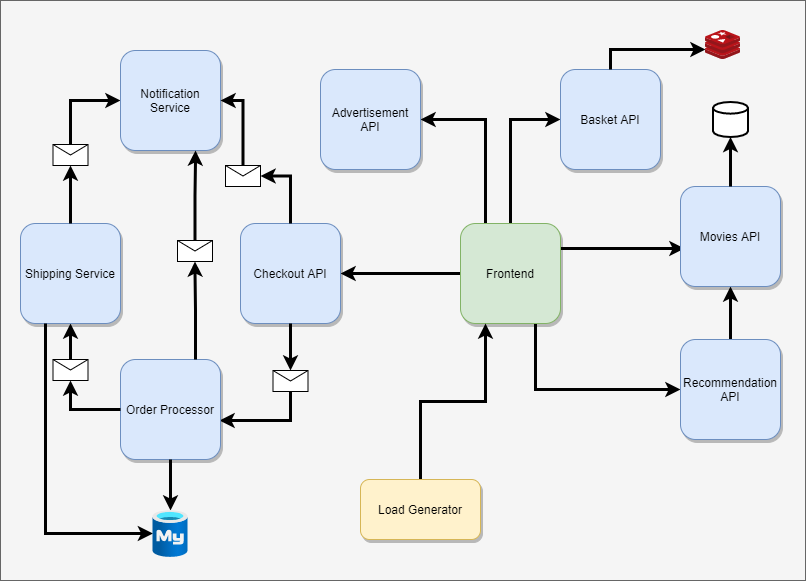

The diagram above was exported from draw.io. Its source (the exported page's mxGraphModel, read from the mxfile embedded in the PNG):
<mxGraphModel dx="1024" dy="885" grid="1" gridSize="10" guides="1" tooltips="1" connect="1" arrows="1" fold="1" page="1" pageScale="1" pageWidth="1169" pageHeight="827" math="0" shadow="0">
  <root>
    <mxCell id="w5IPc--7lA8eSU0CzTCQ-0" />
    <mxCell id="w5IPc--7lA8eSU0CzTCQ-1" parent="w5IPc--7lA8eSU0CzTCQ-0" />
    <mxCell id="w5IPc--7lA8eSU0CzTCQ-2" value="" style="rounded=0;whiteSpace=wrap;html=1;fillColor=#f5f5f5;strokeColor=#666666;fontColor=#333333;" parent="w5IPc--7lA8eSU0CzTCQ-1" vertex="1">
      <mxGeometry x="165" y="110" width="805" height="580" as="geometry" />
    </mxCell>
    <mxCell id="w5IPc--7lA8eSU0CzTCQ-3" style="edgeStyle=orthogonalEdgeStyle;rounded=0;orthogonalLoop=1;jettySize=auto;html=1;exitX=0.75;exitY=1;exitDx=0;exitDy=0;entryX=0;entryY=0.5;entryDx=0;entryDy=0;strokeWidth=3;" parent="w5IPc--7lA8eSU0CzTCQ-1" source="w5IPc--7lA8eSU0CzTCQ-8" target="w5IPc--7lA8eSU0CzTCQ-11" edge="1">
      <mxGeometry relative="1" as="geometry" />
    </mxCell>
    <mxCell id="w5IPc--7lA8eSU0CzTCQ-4" style="edgeStyle=orthogonalEdgeStyle;rounded=0;orthogonalLoop=1;jettySize=auto;html=1;entryX=1;entryY=0.5;entryDx=0;entryDy=0;strokeWidth=3;" parent="w5IPc--7lA8eSU0CzTCQ-1" source="w5IPc--7lA8eSU0CzTCQ-8" target="w5IPc--7lA8eSU0CzTCQ-16" edge="1">
      <mxGeometry relative="1" as="geometry" />
    </mxCell>
    <mxCell id="w5IPc--7lA8eSU0CzTCQ-5" style="edgeStyle=orthogonalEdgeStyle;rounded=0;orthogonalLoop=1;jettySize=auto;html=1;exitX=0.25;exitY=0;exitDx=0;exitDy=0;entryX=1;entryY=0.5;entryDx=0;entryDy=0;strokeWidth=3;" parent="w5IPc--7lA8eSU0CzTCQ-1" source="w5IPc--7lA8eSU0CzTCQ-8" target="w5IPc--7lA8eSU0CzTCQ-20" edge="1">
      <mxGeometry relative="1" as="geometry" />
    </mxCell>
    <mxCell id="w5IPc--7lA8eSU0CzTCQ-6" style="edgeStyle=orthogonalEdgeStyle;rounded=0;orthogonalLoop=1;jettySize=auto;html=1;exitX=0.5;exitY=0;exitDx=0;exitDy=0;entryX=0;entryY=0.5;entryDx=0;entryDy=0;strokeWidth=3;" parent="w5IPc--7lA8eSU0CzTCQ-1" source="w5IPc--7lA8eSU0CzTCQ-8" target="w5IPc--7lA8eSU0CzTCQ-12" edge="1">
      <mxGeometry relative="1" as="geometry" />
    </mxCell>
    <mxCell id="w5IPc--7lA8eSU0CzTCQ-7" style="edgeStyle=orthogonalEdgeStyle;rounded=0;orthogonalLoop=1;jettySize=auto;html=1;exitX=1;exitY=0.25;exitDx=0;exitDy=0;entryX=0.04;entryY=0.62;entryDx=0;entryDy=0;entryPerimeter=0;strokeWidth=3;" parent="w5IPc--7lA8eSU0CzTCQ-1" source="w5IPc--7lA8eSU0CzTCQ-8" target="w5IPc--7lA8eSU0CzTCQ-10" edge="1">
      <mxGeometry relative="1" as="geometry" />
    </mxCell>
    <mxCell id="w5IPc--7lA8eSU0CzTCQ-8" value="Frontend" style="whiteSpace=wrap;html=1;aspect=fixed;fillColor=#d5e8d4;strokeColor=#82b366;rounded=1;shadow=1;glass=0;sketch=0;" parent="w5IPc--7lA8eSU0CzTCQ-1" vertex="1">
      <mxGeometry x="625" y="333" width="100" height="100" as="geometry" />
    </mxCell>
    <mxCell id="w5IPc--7lA8eSU0CzTCQ-9" style="edgeStyle=orthogonalEdgeStyle;rounded=0;orthogonalLoop=1;jettySize=auto;html=1;exitX=0.5;exitY=0;exitDx=0;exitDy=0;entryX=0.5;entryY=1;entryDx=0;entryDy=0;strokeWidth=3;" parent="w5IPc--7lA8eSU0CzTCQ-1" source="w5IPc--7lA8eSU0CzTCQ-11" target="w5IPc--7lA8eSU0CzTCQ-10" edge="1">
      <mxGeometry relative="1" as="geometry" />
    </mxCell>
    <mxCell id="w5IPc--7lA8eSU0CzTCQ-10" value="Movies API" style="whiteSpace=wrap;html=1;aspect=fixed;fillColor=#dae8fc;strokeColor=#6c8ebf;rounded=1;shadow=1;glass=0;sketch=0;" parent="w5IPc--7lA8eSU0CzTCQ-1" vertex="1">
      <mxGeometry x="845" y="296" width="100" height="100" as="geometry" />
    </mxCell>
    <mxCell id="w5IPc--7lA8eSU0CzTCQ-11" value="Recommendation API" style="whiteSpace=wrap;html=1;aspect=fixed;fillColor=#dae8fc;strokeColor=#6c8ebf;rounded=1;shadow=1;glass=0;sketch=0;" parent="w5IPc--7lA8eSU0CzTCQ-1" vertex="1">
      <mxGeometry x="845" y="449" width="100" height="100" as="geometry" />
    </mxCell>
    <mxCell id="w5IPc--7lA8eSU0CzTCQ-12" value="Basket API" style="whiteSpace=wrap;html=1;aspect=fixed;fillColor=#dae8fc;strokeColor=#6c8ebf;rounded=1;shadow=1;glass=0;sketch=0;" parent="w5IPc--7lA8eSU0CzTCQ-1" vertex="1">
      <mxGeometry x="725" y="179" width="100" height="100" as="geometry" />
    </mxCell>
    <mxCell id="w5IPc--7lA8eSU0CzTCQ-13" style="edgeStyle=orthogonalEdgeStyle;rounded=0;orthogonalLoop=1;jettySize=auto;html=1;entryX=0.5;entryY=1;entryDx=0;entryDy=0;strokeWidth=3;exitX=0.5;exitY=0;exitDx=0;exitDy=0;" parent="w5IPc--7lA8eSU0CzTCQ-1" source="hVo01x06NKmsdJMZBnEp-11" target="w5IPc--7lA8eSU0CzTCQ-17" edge="1">
      <mxGeometry relative="1" as="geometry" />
    </mxCell>
    <mxCell id="w5IPc--7lA8eSU0CzTCQ-14" style="edgeStyle=orthogonalEdgeStyle;rounded=0;orthogonalLoop=1;jettySize=auto;html=1;entryX=0;entryY=0.5;entryDx=0;entryDy=0;strokeWidth=3;exitX=0.5;exitY=0;exitDx=0;exitDy=0;" parent="w5IPc--7lA8eSU0CzTCQ-1" source="hVo01x06NKmsdJMZBnEp-8" target="w5IPc--7lA8eSU0CzTCQ-18" edge="1">
      <mxGeometry relative="1" as="geometry" />
    </mxCell>
    <mxCell id="w5IPc--7lA8eSU0CzTCQ-15" style="edgeStyle=orthogonalEdgeStyle;rounded=0;orthogonalLoop=1;jettySize=auto;html=1;exitX=0.5;exitY=1;exitDx=0;exitDy=0;entryX=0.99;entryY=0.61;entryDx=0;entryDy=0;entryPerimeter=0;strokeWidth=3;" parent="w5IPc--7lA8eSU0CzTCQ-1" source="hVo01x06NKmsdJMZBnEp-4" target="w5IPc--7lA8eSU0CzTCQ-19" edge="1">
      <mxGeometry relative="1" as="geometry" />
    </mxCell>
    <mxCell id="w5IPc--7lA8eSU0CzTCQ-16" value="Checkout API" style="whiteSpace=wrap;html=1;aspect=fixed;fillColor=#dae8fc;strokeColor=#6c8ebf;rounded=1;shadow=1;glass=0;sketch=0;" parent="w5IPc--7lA8eSU0CzTCQ-1" vertex="1">
      <mxGeometry x="405" y="333" width="100" height="100" as="geometry" />
    </mxCell>
    <mxCell id="w5IPc--7lA8eSU0CzTCQ-17" value="Shipping Service" style="whiteSpace=wrap;html=1;aspect=fixed;fillColor=#dae8fc;strokeColor=#6c8ebf;rounded=1;shadow=1;glass=0;sketch=0;" parent="w5IPc--7lA8eSU0CzTCQ-1" vertex="1">
      <mxGeometry x="185" y="333" width="100" height="100" as="geometry" />
    </mxCell>
    <mxCell id="w5IPc--7lA8eSU0CzTCQ-18" value="Notification Service" style="whiteSpace=wrap;html=1;aspect=fixed;fillColor=#dae8fc;strokeColor=#6c8ebf;rounded=1;shadow=1;glass=0;sketch=0;" parent="w5IPc--7lA8eSU0CzTCQ-1" vertex="1">
      <mxGeometry x="285" y="160" width="100" height="100" as="geometry" />
    </mxCell>
    <mxCell id="cziljNwW0O-S-k9sIpvF-3" style="edgeStyle=orthogonalEdgeStyle;rounded=0;orthogonalLoop=1;jettySize=auto;html=1;exitX=0.5;exitY=0;exitDx=0;exitDy=0;entryX=0.75;entryY=1;entryDx=0;entryDy=0;strokeWidth=3;" parent="w5IPc--7lA8eSU0CzTCQ-1" source="hVo01x06NKmsdJMZBnEp-6" target="w5IPc--7lA8eSU0CzTCQ-18" edge="1">
      <mxGeometry relative="1" as="geometry" />
    </mxCell>
    <mxCell id="w5IPc--7lA8eSU0CzTCQ-19" value="Order Processor" style="whiteSpace=wrap;html=1;aspect=fixed;fillColor=#dae8fc;strokeColor=#6c8ebf;rounded=1;shadow=1;glass=0;sketch=0;" parent="w5IPc--7lA8eSU0CzTCQ-1" vertex="1">
      <mxGeometry x="285" y="469" width="100" height="100" as="geometry" />
    </mxCell>
    <mxCell id="w5IPc--7lA8eSU0CzTCQ-20" value="Advertisement API" style="whiteSpace=wrap;html=1;aspect=fixed;fillColor=#dae8fc;strokeColor=#6c8ebf;rounded=1;shadow=1;glass=0;sketch=0;" parent="w5IPc--7lA8eSU0CzTCQ-1" vertex="1">
      <mxGeometry x="485" y="179" width="100" height="100" as="geometry" />
    </mxCell>
    <mxCell id="w5IPc--7lA8eSU0CzTCQ-21" style="edgeStyle=orthogonalEdgeStyle;rounded=0;orthogonalLoop=1;jettySize=auto;html=1;entryX=0.25;entryY=1;entryDx=0;entryDy=0;strokeWidth=3;" parent="w5IPc--7lA8eSU0CzTCQ-1" source="w5IPc--7lA8eSU0CzTCQ-22" target="w5IPc--7lA8eSU0CzTCQ-8" edge="1">
      <mxGeometry relative="1" as="geometry" />
    </mxCell>
    <mxCell id="w5IPc--7lA8eSU0CzTCQ-22" value="Load Generator" style="rounded=1;whiteSpace=wrap;html=1;fillColor=#fff2cc;strokeColor=#d6b656;shadow=1;glass=0;sketch=0;" parent="w5IPc--7lA8eSU0CzTCQ-1" vertex="1">
      <mxGeometry x="525" y="589" width="120" height="60" as="geometry" />
    </mxCell>
    <mxCell id="cziljNwW0O-S-k9sIpvF-1" style="edgeStyle=orthogonalEdgeStyle;rounded=0;orthogonalLoop=1;jettySize=auto;html=1;entryX=1;entryY=0.5;entryDx=0;entryDy=0;strokeWidth=3;exitX=0.5;exitY=0;exitDx=0;exitDy=0;" parent="w5IPc--7lA8eSU0CzTCQ-1" source="hVo01x06NKmsdJMZBnEp-2" target="w5IPc--7lA8eSU0CzTCQ-18" edge="1">
      <mxGeometry relative="1" as="geometry">
        <mxPoint x="330" y="313" as="sourcePoint" />
        <mxPoint x="405" y="240" as="targetPoint" />
      </mxGeometry>
    </mxCell>
    <mxCell id="hVo01x06NKmsdJMZBnEp-2" value="" style="shape=message;html=1;whiteSpace=wrap;html=1;outlineConnect=0;" vertex="1" parent="w5IPc--7lA8eSU0CzTCQ-1">
      <mxGeometry x="390" y="275" width="35" height="21" as="geometry" />
    </mxCell>
    <mxCell id="hVo01x06NKmsdJMZBnEp-3" style="edgeStyle=orthogonalEdgeStyle;rounded=0;orthogonalLoop=1;jettySize=auto;html=1;entryX=1;entryY=0.5;entryDx=0;entryDy=0;strokeWidth=3;exitX=0.5;exitY=0;exitDx=0;exitDy=0;" edge="1" parent="w5IPc--7lA8eSU0CzTCQ-1" source="w5IPc--7lA8eSU0CzTCQ-16" target="hVo01x06NKmsdJMZBnEp-2">
      <mxGeometry relative="1" as="geometry">
        <mxPoint x="455" y="333" as="sourcePoint" />
        <mxPoint x="385" y="210" as="targetPoint" />
      </mxGeometry>
    </mxCell>
    <mxCell id="hVo01x06NKmsdJMZBnEp-4" value="" style="shape=message;html=1;whiteSpace=wrap;html=1;outlineConnect=0;" vertex="1" parent="w5IPc--7lA8eSU0CzTCQ-1">
      <mxGeometry x="437.5" y="480" width="35" height="21" as="geometry" />
    </mxCell>
    <mxCell id="hVo01x06NKmsdJMZBnEp-5" style="edgeStyle=orthogonalEdgeStyle;rounded=0;orthogonalLoop=1;jettySize=auto;html=1;exitX=0.5;exitY=1;exitDx=0;exitDy=0;entryX=0.5;entryY=0;entryDx=0;entryDy=0;strokeWidth=3;" edge="1" parent="w5IPc--7lA8eSU0CzTCQ-1" source="w5IPc--7lA8eSU0CzTCQ-16" target="hVo01x06NKmsdJMZBnEp-4">
      <mxGeometry relative="1" as="geometry">
        <mxPoint x="455" y="433" as="sourcePoint" />
        <mxPoint x="384" y="530" as="targetPoint" />
      </mxGeometry>
    </mxCell>
    <mxCell id="hVo01x06NKmsdJMZBnEp-6" value="" style="shape=message;html=1;whiteSpace=wrap;html=1;outlineConnect=0;" vertex="1" parent="w5IPc--7lA8eSU0CzTCQ-1">
      <mxGeometry x="342" y="350" width="35" height="21" as="geometry" />
    </mxCell>
    <mxCell id="hVo01x06NKmsdJMZBnEp-7" style="edgeStyle=orthogonalEdgeStyle;rounded=0;orthogonalLoop=1;jettySize=auto;html=1;exitX=0.75;exitY=0;exitDx=0;exitDy=0;entryX=0.5;entryY=1;entryDx=0;entryDy=0;strokeWidth=3;" edge="1" parent="w5IPc--7lA8eSU0CzTCQ-1" source="w5IPc--7lA8eSU0CzTCQ-19" target="hVo01x06NKmsdJMZBnEp-6">
      <mxGeometry relative="1" as="geometry">
        <mxPoint x="360" y="469" as="sourcePoint" />
        <mxPoint x="360" y="260" as="targetPoint" />
      </mxGeometry>
    </mxCell>
    <mxCell id="hVo01x06NKmsdJMZBnEp-8" value="" style="shape=message;html=1;whiteSpace=wrap;html=1;outlineConnect=0;" vertex="1" parent="w5IPc--7lA8eSU0CzTCQ-1">
      <mxGeometry x="217.5" y="254" width="35" height="21" as="geometry" />
    </mxCell>
    <mxCell id="hVo01x06NKmsdJMZBnEp-10" style="edgeStyle=orthogonalEdgeStyle;rounded=0;orthogonalLoop=1;jettySize=auto;html=1;strokeWidth=3;" edge="1" parent="w5IPc--7lA8eSU0CzTCQ-1" source="w5IPc--7lA8eSU0CzTCQ-17" target="hVo01x06NKmsdJMZBnEp-8">
      <mxGeometry relative="1" as="geometry">
        <mxPoint x="235" y="333" as="sourcePoint" />
        <mxPoint x="285" y="210" as="targetPoint" />
      </mxGeometry>
    </mxCell>
    <mxCell id="hVo01x06NKmsdJMZBnEp-11" value="" style="shape=message;html=1;whiteSpace=wrap;html=1;outlineConnect=0;" vertex="1" parent="w5IPc--7lA8eSU0CzTCQ-1">
      <mxGeometry x="217.5" y="469" width="35" height="21" as="geometry" />
    </mxCell>
    <mxCell id="hVo01x06NKmsdJMZBnEp-12" style="edgeStyle=orthogonalEdgeStyle;rounded=0;orthogonalLoop=1;jettySize=auto;html=1;entryX=0.5;entryY=1;entryDx=0;entryDy=0;strokeWidth=3;exitX=0;exitY=0.5;exitDx=0;exitDy=0;" edge="1" parent="w5IPc--7lA8eSU0CzTCQ-1" source="w5IPc--7lA8eSU0CzTCQ-19" target="hVo01x06NKmsdJMZBnEp-11">
      <mxGeometry relative="1" as="geometry">
        <mxPoint x="285" y="519" as="sourcePoint" />
        <mxPoint x="235" y="433" as="targetPoint" />
      </mxGeometry>
    </mxCell>
    <mxCell id="hVo01x06NKmsdJMZBnEp-14" value="" style="edgeStyle=orthogonalEdgeStyle;rounded=0;orthogonalLoop=1;jettySize=auto;html=1;strokeWidth=3;" edge="1" parent="w5IPc--7lA8eSU0CzTCQ-1" source="w5IPc--7lA8eSU0CzTCQ-19" target="hVo01x06NKmsdJMZBnEp-13">
      <mxGeometry relative="1" as="geometry" />
    </mxCell>
    <mxCell id="hVo01x06NKmsdJMZBnEp-15" style="edgeStyle=orthogonalEdgeStyle;rounded=0;orthogonalLoop=1;jettySize=auto;html=1;strokeWidth=3;exitX=0.25;exitY=1;exitDx=0;exitDy=0;" edge="1" parent="w5IPc--7lA8eSU0CzTCQ-1" source="w5IPc--7lA8eSU0CzTCQ-17" target="hVo01x06NKmsdJMZBnEp-13">
      <mxGeometry relative="1" as="geometry">
        <Array as="points">
          <mxPoint x="210" y="643" />
        </Array>
      </mxGeometry>
    </mxCell>
    <mxCell id="hVo01x06NKmsdJMZBnEp-13" value="" style="aspect=fixed;html=1;points=[];align=center;image;fontSize=12;image=img/lib/azure2/databases/Azure_Database_MySQL_Server.svg;" vertex="1" parent="w5IPc--7lA8eSU0CzTCQ-1">
      <mxGeometry x="317.5" y="620" width="35" height="46.67" as="geometry" />
    </mxCell>
    <mxCell id="hVo01x06NKmsdJMZBnEp-17" style="edgeStyle=orthogonalEdgeStyle;rounded=0;orthogonalLoop=1;jettySize=auto;html=1;strokeWidth=3;exitX=0.5;exitY=0;exitDx=0;exitDy=0;" edge="1" parent="w5IPc--7lA8eSU0CzTCQ-1" source="w5IPc--7lA8eSU0CzTCQ-12" target="hVo01x06NKmsdJMZBnEp-16">
      <mxGeometry relative="1" as="geometry">
        <Array as="points">
          <mxPoint x="775" y="159" />
        </Array>
      </mxGeometry>
    </mxCell>
    <mxCell id="hVo01x06NKmsdJMZBnEp-16" value="" style="aspect=fixed;html=1;points=[];align=center;image;fontSize=12;image=img/lib/mscae/Cache_Redis_Product.svg;" vertex="1" parent="w5IPc--7lA8eSU0CzTCQ-1">
      <mxGeometry x="870" y="140" width="35" height="29.4" as="geometry" />
    </mxCell>
    <mxCell id="hVo01x06NKmsdJMZBnEp-19" value="" style="edgeStyle=orthogonalEdgeStyle;rounded=0;orthogonalLoop=1;jettySize=auto;html=1;strokeWidth=3;" edge="1" parent="w5IPc--7lA8eSU0CzTCQ-1" source="w5IPc--7lA8eSU0CzTCQ-10" target="hVo01x06NKmsdJMZBnEp-18">
      <mxGeometry relative="1" as="geometry" />
    </mxCell>
    <mxCell id="hVo01x06NKmsdJMZBnEp-18" value="" style="strokeWidth=2;html=1;shape=mxgraph.flowchart.database;whiteSpace=wrap;aspect=fixed;" vertex="1" parent="w5IPc--7lA8eSU0CzTCQ-1">
      <mxGeometry x="877.5" y="211.5" width="35" height="35" as="geometry" />
    </mxCell>
  </root>
</mxGraphModel>